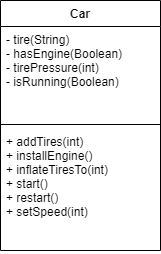

The diagram above was exported from draw.io. Its source (the exported page's mxGraphModel, read from the mxfile embedded in the PNG):
<mxGraphModel dx="264" dy="444" grid="1" gridSize="10" guides="1" tooltips="1" connect="1" arrows="1" fold="1" page="1" pageScale="1" pageWidth="850" pageHeight="1100" math="0" shadow="0">
  <root>
    <mxCell id="0" />
    <mxCell id="1" parent="0" />
    <mxCell id="61FbqA2GZMY1_cPPe0It-1" value="Car&#10;" style="swimlane;fontStyle=1;align=center;verticalAlign=top;childLayout=stackLayout;horizontal=1;startSize=26;horizontalStack=0;resizeParent=1;resizeParentMax=0;resizeLast=0;collapsible=1;marginBottom=0;" vertex="1" parent="1">
      <mxGeometry x="60" y="190" width="160" height="250" as="geometry" />
    </mxCell>
    <mxCell id="61FbqA2GZMY1_cPPe0It-2" value="- tire(String)&#10;- hasEngine(Boolean)&#10;- tirePressure(int)&#10;- isRunning(Boolean)" style="text;strokeColor=none;fillColor=none;align=left;verticalAlign=top;spacingLeft=4;spacingRight=4;overflow=hidden;rotatable=0;points=[[0,0.5],[1,0.5]];portConstraint=eastwest;" vertex="1" parent="61FbqA2GZMY1_cPPe0It-1">
      <mxGeometry y="26" width="160" height="94" as="geometry" />
    </mxCell>
    <mxCell id="61FbqA2GZMY1_cPPe0It-3" value="" style="line;strokeWidth=1;fillColor=none;align=left;verticalAlign=middle;spacingTop=-1;spacingLeft=3;spacingRight=3;rotatable=0;labelPosition=right;points=[];portConstraint=eastwest;" vertex="1" parent="61FbqA2GZMY1_cPPe0It-1">
      <mxGeometry y="120" width="160" height="8" as="geometry" />
    </mxCell>
    <mxCell id="61FbqA2GZMY1_cPPe0It-4" value="+ addTires(int)&#10;+ installEngine()&#10;+ inflateTiresTo(int)&#10;+ start()&#10;+ restart()&#10;+ setSpeed(int)" style="text;strokeColor=none;fillColor=none;align=left;verticalAlign=top;spacingLeft=4;spacingRight=4;overflow=hidden;rotatable=0;points=[[0,0.5],[1,0.5]];portConstraint=eastwest;" vertex="1" parent="61FbqA2GZMY1_cPPe0It-1">
      <mxGeometry y="128" width="160" height="122" as="geometry" />
    </mxCell>
  </root>
</mxGraphModel>